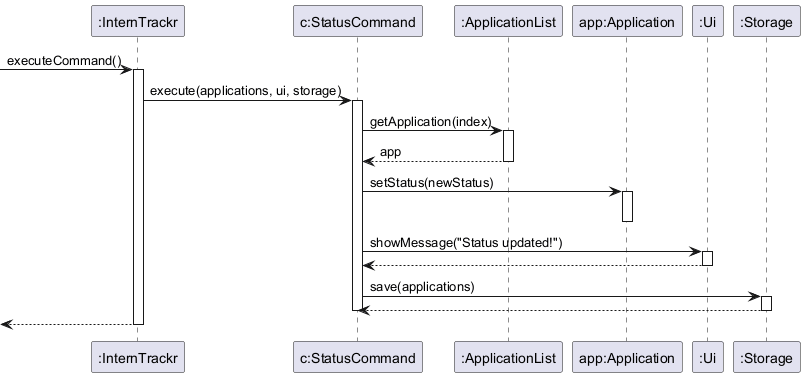

The diagram above was rendered by PlantUML. Its source (embedded in the PNG):
@startuml
participant ":InternTrackr" as IT
participant "c:StatusCommand" as SC
participant ":ApplicationList" as AL
participant "app:Application" as A
participant ":Ui" as UI
participant ":Storage" as S

[-> IT : executeCommand()
activate IT

IT -> SC : execute(applications, ui, storage)
activate SC

SC -> AL : getApplication(index)
activate AL
AL --> SC : app
deactivate AL

SC -> A : setStatus(newStatus)
activate A
deactivate A

SC -> UI : showMessage("Status updated!")
activate UI
UI --> SC
deactivate UI

SC -> S : save(applications)
activate S
S --> SC
deactivate S

deactivate SC
[<-- IT
deactivate IT
@enduml